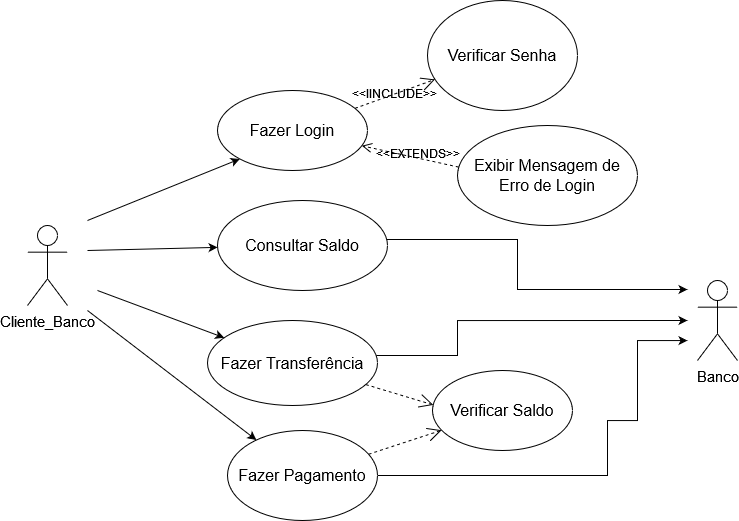

The diagram above was exported from draw.io. Its source (the exported page's mxGraphModel, read from the mxfile embedded in the PNG):
<mxGraphModel dx="1862" dy="487" grid="1" gridSize="10" guides="1" tooltips="1" connect="1" arrows="1" fold="1" page="1" pageScale="1" pageWidth="827" pageHeight="1169" background="none" math="0" shadow="0">
  <root>
    <mxCell id="0" />
    <mxCell id="1" parent="0" />
    <mxCell id="gwAXiGA-iD0cnba2EUYh-1" value="&lt;font style=&quot;font-size: 15px;&quot;&gt;Cliente_Banco&lt;/font&gt;" style="shape=umlActor;verticalLabelPosition=bottom;verticalAlign=top;html=1;outlineConnect=0;labelBackgroundColor=none;" parent="1" vertex="1">
      <mxGeometry x="-720" y="545" width="40" height="80" as="geometry" />
    </mxCell>
    <mxCell id="gwAXiGA-iD0cnba2EUYh-5" value="Fazer Login" style="ellipse;whiteSpace=wrap;html=1;fontSize=16;labelBackgroundColor=none;" parent="1" vertex="1">
      <mxGeometry x="-530" y="410" width="150" height="80" as="geometry" />
    </mxCell>
    <mxCell id="78ci0GNRB74biGfcylwD-1" value="" style="endArrow=classic;html=1;rounded=0;entryX=0;entryY=1;entryDx=0;entryDy=0;labelBackgroundColor=none;fontColor=default;" parent="1" target="gwAXiGA-iD0cnba2EUYh-5" edge="1">
      <mxGeometry width="50" height="50" relative="1" as="geometry">
        <mxPoint x="-660" y="540" as="sourcePoint" />
        <mxPoint x="-390" y="590" as="targetPoint" />
        <Array as="points" />
      </mxGeometry>
    </mxCell>
    <mxCell id="78ci0GNRB74biGfcylwD-23" style="edgeStyle=orthogonalEdgeStyle;rounded=0;orthogonalLoop=1;jettySize=auto;html=1;labelBackgroundColor=none;fontColor=default;" parent="1" edge="1">
      <mxGeometry relative="1" as="geometry">
        <mxPoint x="-60" y="609" as="targetPoint" />
        <mxPoint x="-460" y="559.0000000000001" as="sourcePoint" />
        <Array as="points">
          <mxPoint x="-230" y="559" />
          <mxPoint x="-230" y="609" />
        </Array>
      </mxGeometry>
    </mxCell>
    <mxCell id="78ci0GNRB74biGfcylwD-4" value="&lt;div&gt;Consultar Saldo&lt;/div&gt;" style="ellipse;whiteSpace=wrap;html=1;fontSize=16;labelBackgroundColor=none;" parent="1" vertex="1">
      <mxGeometry x="-530" y="520" width="170" height="90" as="geometry" />
    </mxCell>
    <mxCell id="78ci0GNRB74biGfcylwD-5" value="" style="endArrow=classic;html=1;rounded=0;labelBackgroundColor=none;fontColor=default;" parent="1" target="78ci0GNRB74biGfcylwD-4" edge="1">
      <mxGeometry width="50" height="50" relative="1" as="geometry">
        <mxPoint x="-660" y="570" as="sourcePoint" />
        <mxPoint x="-544" y="485" as="targetPoint" />
        <Array as="points" />
      </mxGeometry>
    </mxCell>
    <mxCell id="78ci0GNRB74biGfcylwD-33" style="edgeStyle=orthogonalEdgeStyle;rounded=0;orthogonalLoop=1;jettySize=auto;html=1;labelBackgroundColor=none;fontColor=default;" parent="1" source="78ci0GNRB74biGfcylwD-8" edge="1">
      <mxGeometry relative="1" as="geometry">
        <mxPoint x="-60" y="640" as="targetPoint" />
        <Array as="points">
          <mxPoint x="-290" y="675" />
          <mxPoint x="-290" y="640" />
        </Array>
      </mxGeometry>
    </mxCell>
    <mxCell id="78ci0GNRB74biGfcylwD-8" value="Fazer Transferência" style="ellipse;whiteSpace=wrap;html=1;fontSize=16;labelBackgroundColor=none;" parent="1" vertex="1">
      <mxGeometry x="-540" y="640" width="170" height="85" as="geometry" />
    </mxCell>
    <mxCell id="78ci0GNRB74biGfcylwD-50" style="edgeStyle=orthogonalEdgeStyle;rounded=0;orthogonalLoop=1;jettySize=auto;html=1;labelBackgroundColor=none;fontColor=default;" parent="1" source="78ci0GNRB74biGfcylwD-9" edge="1">
      <mxGeometry relative="1" as="geometry">
        <mxPoint x="-60" y="660" as="targetPoint" />
        <Array as="points">
          <mxPoint x="-140" y="795" />
          <mxPoint x="-140" y="740" />
          <mxPoint x="-110" y="740" />
          <mxPoint x="-110" y="660" />
          <mxPoint x="-60" y="660" />
        </Array>
      </mxGeometry>
    </mxCell>
    <mxCell id="78ci0GNRB74biGfcylwD-9" value="Fazer Pagamento" style="ellipse;whiteSpace=wrap;html=1;fontSize=16;labelBackgroundColor=none;" parent="1" vertex="1">
      <mxGeometry x="-520" y="750" width="150" height="90" as="geometry" />
    </mxCell>
    <mxCell id="78ci0GNRB74biGfcylwD-10" value="" style="endArrow=classic;html=1;rounded=0;labelBackgroundColor=none;fontColor=default;" parent="1" target="78ci0GNRB74biGfcylwD-8" edge="1">
      <mxGeometry width="50" height="50" relative="1" as="geometry">
        <mxPoint x="-650" y="610" as="sourcePoint" />
        <mxPoint x="-600" y="680" as="targetPoint" />
      </mxGeometry>
    </mxCell>
    <mxCell id="78ci0GNRB74biGfcylwD-11" value="" style="endArrow=classic;html=1;rounded=0;labelBackgroundColor=none;fontColor=default;" parent="1" target="78ci0GNRB74biGfcylwD-9" edge="1">
      <mxGeometry width="50" height="50" relative="1" as="geometry">
        <mxPoint x="-660" y="630" as="sourcePoint" />
        <mxPoint x="-610" y="750" as="targetPoint" />
      </mxGeometry>
    </mxCell>
    <mxCell id="78ci0GNRB74biGfcylwD-12" value="&lt;div&gt;Verificar Senha&lt;/div&gt;" style="ellipse;whiteSpace=wrap;html=1;fontSize=16;labelBackgroundColor=none;" parent="1" vertex="1">
      <mxGeometry x="-320" y="320" width="150" height="110" as="geometry" />
    </mxCell>
    <mxCell id="78ci0GNRB74biGfcylwD-15" value="Exibir Mensagem de Erro de Login" style="ellipse;whiteSpace=wrap;html=1;fontSize=16;labelBackgroundColor=none;" parent="1" vertex="1">
      <mxGeometry x="-290" y="445" width="180" height="100" as="geometry" />
    </mxCell>
    <mxCell id="78ci0GNRB74biGfcylwD-22" value="&lt;font style=&quot;font-size: 15px;&quot;&gt;Banco&lt;/font&gt;" style="shape=umlActor;verticalLabelPosition=bottom;verticalAlign=top;html=1;outlineConnect=0;labelBackgroundColor=none;" parent="1" vertex="1">
      <mxGeometry x="-50" y="600" width="40" height="80" as="geometry" />
    </mxCell>
    <mxCell id="78ci0GNRB74biGfcylwD-26" value="" style="html=1;verticalAlign=bottom;endArrow=open;dashed=1;endSize=8;curved=0;rounded=0;exitX=0.007;exitY=0.416;exitDx=0;exitDy=0;exitPerimeter=0;labelBackgroundColor=none;fontColor=default;" parent="1" source="78ci0GNRB74biGfcylwD-15" target="gwAXiGA-iD0cnba2EUYh-5" edge="1">
      <mxGeometry x="0.109" y="-8" relative="1" as="geometry">
        <mxPoint x="-280" y="430" as="sourcePoint" />
        <mxPoint x="-360" y="430" as="targetPoint" />
        <Array as="points" />
        <mxPoint as="offset" />
      </mxGeometry>
    </mxCell>
    <mxCell id="78ci0GNRB74biGfcylwD-28" value="&lt;font style=&quot;font-size: 12px;&quot;&gt;&amp;lt;&amp;lt;EXTENDS&amp;gt;&amp;gt;&lt;/font&gt;" style="edgeLabel;html=1;align=center;verticalAlign=middle;resizable=0;points=[];labelBackgroundColor=none;" parent="78ci0GNRB74biGfcylwD-26" vertex="1" connectable="0">
      <mxGeometry x="0.1038" y="-2" relative="1" as="geometry">
        <mxPoint x="12" as="offset" />
      </mxGeometry>
    </mxCell>
    <mxCell id="78ci0GNRB74biGfcylwD-27" value="&lt;font style=&quot;font-size: 12px;&quot;&gt;&amp;lt;&amp;lt;IINCLUDE&amp;gt;&amp;gt;&lt;/font&gt;" style="endArrow=open;endSize=12;dashed=1;html=1;rounded=0;labelBackgroundColor=none;fontColor=default;" parent="1" source="gwAXiGA-iD0cnba2EUYh-5" target="78ci0GNRB74biGfcylwD-12" edge="1">
      <mxGeometry width="160" relative="1" as="geometry">
        <mxPoint x="-390" y="370" as="sourcePoint" />
        <mxPoint x="-230" y="370" as="targetPoint" />
      </mxGeometry>
    </mxCell>
    <mxCell id="78ci0GNRB74biGfcylwD-38" value="" style="endArrow=open;endSize=12;dashed=1;html=1;rounded=0;entryX=0.006;entryY=0.43;entryDx=0;entryDy=0;entryPerimeter=0;labelBackgroundColor=none;fontColor=default;" parent="1" source="78ci0GNRB74biGfcylwD-8" target="78ci0GNRB74biGfcylwD-40" edge="1">
      <mxGeometry width="160" relative="1" as="geometry">
        <mxPoint x="-470" y="740" as="sourcePoint" />
        <mxPoint x="-280" y="720" as="targetPoint" />
        <Array as="points" />
      </mxGeometry>
    </mxCell>
    <mxCell id="78ci0GNRB74biGfcylwD-39" value="" style="endArrow=open;endSize=12;dashed=1;html=1;rounded=0;labelBackgroundColor=none;fontColor=default;" parent="1" source="78ci0GNRB74biGfcylwD-9" target="78ci0GNRB74biGfcylwD-40" edge="1">
      <mxGeometry width="160" relative="1" as="geometry">
        <mxPoint x="-376" y="713" as="sourcePoint" />
        <mxPoint x="-280" y="750" as="targetPoint" />
        <Array as="points" />
      </mxGeometry>
    </mxCell>
    <mxCell id="78ci0GNRB74biGfcylwD-40" value="Verificar Saldo" style="ellipse;whiteSpace=wrap;html=1;fontSize=16;labelBackgroundColor=none;" parent="1" vertex="1">
      <mxGeometry x="-315" y="690" width="140" height="80" as="geometry" />
    </mxCell>
  </root>
</mxGraphModel>